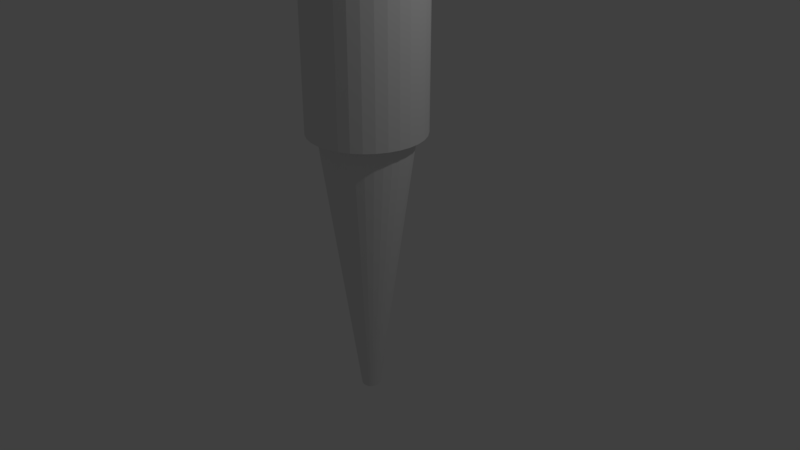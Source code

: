 # Source: peg.blend  (saved by Blender 2.79.0; exported with 4.5.12 LTS)
import bpy
from mathutils import Matrix  # noqa: F401  (used for matrix-valued properties, if any)

bpy.ops.wm.read_factory_settings(use_empty=True)
scene = bpy.context.scene
scene.name = 'Scene'

# ---- collections
col_collection_1 = bpy.data.collections.new('Collection 1'); scene.collection.children.link(col_collection_1)

# ---- world
world_world = bpy.data.worlds.new('World'); scene.world = world_world
world_world.color = (0.05088, 0.05088, 0.05088)
world_world.use_sun_shadow = False
world_world.sun_shadow_jitter_overblur = 0.0
world_world.cycles.sampling_method = 'MANUAL'

# ---- cameras
cam_camera = bpy.data.cameras.new('Camera')
cam_camera.clip_end = 100.0
cam_camera.lens = 35.0
cam_camera.sensor_width = 32.0
cam_camera.sensor_height = 18.0
cam_camera.ortho_scale = 7.314
cam_camera.dof.focus_distance = 0.0
cam_camera.dof.aperture_fstop = 128.0

# ---- lights
light_lamp = bpy.data.lights.new('Lamp', 'POINT')
light_lamp.transmission_factor = 0.0
light_lamp.cutoff_distance = 30.0
light_lamp.energy = 100.0
light_lamp.shadow_buffer_clip_start = 1.001
light_lamp.shadow_soft_size = 0.1
light_lamp.shadow_maximum_resolution = 0.006
light_lamp.use_absolute_resolution = True

# ---- meshes
me_cylinder_001 = bpy.data.meshes.new('Cylinder.001')
me_cylinder_001.from_pydata([(0.0, 1.0, -1.0), (0.0, 1.0, 1.0), (0.1951, 0.9808, -1.0), (0.1951, 0.9808, 1.0), (0.3827, 0.9239, -1.0), (0.3827, 0.9239, 1.0), (0.5556, 0.8315, -1.0), (0.5556, 0.8315, 1.0), (0.7071, 0.7071, -1.0), (0.7071, 0.7071, 1.0), (0.8315, 0.5556, -1.0), (0.8315, 0.5556, 1.0), (0.9239, 0.3827, -1.0), (0.9239, 0.3827, 1.0), (0.9808, 0.1951, -1.0), (0.9808, 0.1951, 1.0), (1.0, 7.55e-08, -1.0), (1.0, 7.55e-08, 1.0), (0.9808, -0.1951, -1.0), (0.9808, -0.1951, 1.0), (0.9239, -0.3827, -1.0), (0.9239, -0.3827, 1.0), (0.8315, -0.5556, -1.0), (0.8315, -0.5556, 1.0), (0.7071, -0.7071, -1.0), (0.7071, -0.7071, 1.0), (0.5556, -0.8315, -1.0), (0.5556, -0.8315, 1.0), (0.3827, -0.9239, -1.0), (0.3827, -0.9239, 1.0), (0.1951, -0.9808, -1.0), (0.1951, -0.9808, 1.0), (-3.258e-07, -1.0, -1.0), (-3.258e-07, -1.0, 1.0), (-0.1951, -0.9808, -1.0), (-0.1951, -0.9808, 1.0), (-0.3827, -0.9239, -1.0), (-0.3827, -0.9239, 1.0), (-0.5556, -0.8315, -1.0), (-0.5556, -0.8315, 1.0), (-0.7071, -0.7071, -1.0), (-0.7071, -0.7071, 1.0), (-0.8315, -0.5556, -1.0), (-0.8315, -0.5556, 1.0), (-0.9239, -0.3827, -1.0), (-0.9239, -0.3827, 1.0), (-0.9808, -0.1951, -1.0), (-0.9808, -0.1951, 1.0), (-1.0, 9.656e-07, -1.0), (-1.0, 9.656e-07, 1.0), (-0.9808, 0.1951, -1.0), (-0.9808, 0.1951, 1.0), (-0.9239, 0.3827, -1.0), (-0.9239, 0.3827, 1.0), (-0.8315, 0.5556, -1.0), (-0.8315, 0.5556, 1.0), (-0.7071, 0.7071, -1.0), (-0.7071, 0.7071, 1.0), (-0.5556, 0.8315, -1.0), (-0.5556, 0.8315, 1.0), (-0.3827, 0.9239, -1.0), (-0.3827, 0.9239, 1.0), (-0.1951, 0.9808, -1.0), (-0.1951, 0.9808, 1.0)], [], [(0, 1, 3, 2), (2, 3, 5, 4), (4, 5, 7, 6), (6, 7, 9, 8), (8, 9, 11, 10), (10, 11, 13, 12), (12, 13, 15, 14), (14, 15, 17, 16), (16, 17, 19, 18), (18, 19, 21, 20), (20, 21, 23, 22), (22, 23, 25, 24), (24, 25, 27, 26), (26, 27, 29, 28), (28, 29, 31, 30), (30, 31, 33, 32), (32, 33, 35, 34), (34, 35, 37, 36), (36, 37, 39, 38), (38, 39, 41, 40), (40, 41, 43, 42), (42, 43, 45, 44), (44, 45, 47, 46), (46, 47, 49, 48), (48, 49, 51, 50), (50, 51, 53, 52), (52, 53, 55, 54), (54, 55, 57, 56), (56, 57, 59, 58), (58, 59, 61, 60), (3, 1, 63, 61, 59, 57, 55, 53, 51, 49, 47, 45, 43, 41, 39, 37, 35, 33, 31, 29, 27, 25, 23, 21, 19, 17, 15, 13, 11, 9, 7, 5), (60, 61, 63, 62), (62, 63, 1, 0), (0, 2, 4, 6, 8, 10, 12, 14, 16, 18, 20, 22, 24, 26, 28, 30, 32, 34, 36, 38, 40, 42, 44, 46, 48, 50, 52, 54, 56, 58, 60, 62)])
me_cylinder_001.use_remesh_preserve_volume = False
me_cylinder_001.use_remesh_preserve_attributes = False
me_cylinder_001.use_mirror_vertex_groups = False
me_cylinder_001.update()
me_cylinder = bpy.data.meshes.new('Cylinder')
me_cylinder.from_pydata([(8.929e-08, 0.248, -1.0), (-3.661e-08, 1.308, 1.0), (0.04839, 0.2433, -1.0), (0.2552, 1.283, 1.0), (0.09492, 0.2292, -1.0), (0.5007, 1.209, 1.0), (0.1378, 0.2062, -1.0), (0.7269, 1.088, 1.0), (0.1754, 0.1754, -1.0), (0.9251, 0.9251, 1.0), (0.2062, 0.1378, -1.0), (1.088, 0.7269, 1.0), (0.2292, 0.09492, -1.0), (1.209, 0.5007, 1.0), (0.2433, 0.04839, -1.0), (1.283, 0.2552, 1.0), (0.248, 2.33e-07, -1.0), (1.308, 1.091e-08, 1.0), (0.2433, -0.04839, -1.0), (1.283, -0.2552, 1.0), (0.2292, -0.09492, -1.0), (1.209, -0.5007, 1.0), (0.2062, -0.1378, -1.0), (1.088, -0.7269, 1.0), (0.1754, -0.1754, -1.0), (0.9251, -0.9251, 1.0), (0.1378, -0.2062, -1.0), (0.7269, -1.088, 1.0), (0.09492, -0.2292, -1.0), (0.5007, -1.209, 1.0), (0.04839, -0.2433, -1.0), (0.2552, -1.283, 1.0), (8.467e-09, -0.248, -1.0), (-4.629e-07, -1.308, 1.0), (-0.04839, -0.2433, -1.0), (-0.2552, -1.283, 1.0), (-0.09492, -0.2292, -1.0), (-0.5007, -1.209, 1.0), (-0.1378, -0.2062, -1.0), (-0.7269, -1.088, 1.0), (-0.1754, -0.1754, -1.0), (-0.9251, -0.9251, 1.0), (-0.2062, -0.1378, -1.0), (-1.088, -0.7269, 1.0), (-0.2292, -0.09492, -1.0), (-1.209, -0.5007, 1.0), (-0.2433, -0.04839, -1.0), (-1.283, -0.2552, 1.0), (-0.248, 4.538e-07, -1.0), (-1.308, 1.175e-06, 1.0), (-0.2433, 0.04839, -1.0), (-1.283, 0.2552, 1.0), (-0.2292, 0.09492, -1.0), (-1.209, 0.5007, 1.0), (-0.2062, 0.1378, -1.0), (-1.088, 0.7269, 1.0), (-0.1754, 0.1754, -1.0), (-0.9251, 0.9251, 1.0), (-0.1378, 0.2062, -1.0), (-0.7269, 1.088, 1.0), (-0.09492, 0.2292, -1.0), (-0.5007, 1.209, 1.0), (-0.04839, 0.2433, -1.0), (-0.2552, 1.283, 1.0)], [], [(0, 1, 3, 2), (2, 3, 5, 4), (4, 5, 7, 6), (6, 7, 9, 8), (8, 9, 11, 10), (10, 11, 13, 12), (12, 13, 15, 14), (14, 15, 17, 16), (16, 17, 19, 18), (18, 19, 21, 20), (20, 21, 23, 22), (22, 23, 25, 24), (24, 25, 27, 26), (26, 27, 29, 28), (28, 29, 31, 30), (30, 31, 33, 32), (32, 33, 35, 34), (34, 35, 37, 36), (36, 37, 39, 38), (38, 39, 41, 40), (40, 41, 43, 42), (42, 43, 45, 44), (44, 45, 47, 46), (46, 47, 49, 48), (48, 49, 51, 50), (50, 51, 53, 52), (52, 53, 55, 54), (54, 55, 57, 56), (56, 57, 59, 58), (58, 59, 61, 60), (3, 1, 63, 61, 59, 57, 55, 53, 51, 49, 47, 45, 43, 41, 39, 37, 35, 33, 31, 29, 27, 25, 23, 21, 19, 17, 15, 13, 11, 9, 7, 5), (60, 61, 63, 62), (62, 63, 1, 0), (0, 2, 4, 6, 8, 10, 12, 14, 16, 18, 20, 22, 24, 26, 28, 30, 32, 34, 36, 38, 40, 42, 44, 46, 48, 50, 52, 54, 56, 58, 60, 62)])
me_cylinder.use_remesh_preserve_volume = False
me_cylinder.use_remesh_preserve_attributes = False
me_cylinder.use_mirror_vertex_groups = False
me_cylinder.update()

# ---- objects
ob_cylinder_001 = bpy.data.objects.new('Cylinder.001', me_cylinder_001)
ob_cylinder = bpy.data.objects.new('Cylinder', me_cylinder)
ob_lamp = bpy.data.objects.new('Lamp', light_lamp)
ob_camera = bpy.data.objects.new('Camera', cam_camera)

# ---- transforms, parenting, visibility, modifiers, constraints
ob_cylinder_001.location = (0.0, 0.0, 2.673)
ob_cylinder_001.scale = (0.75, 0.75, 1.0)
ob_cylinder_001.lineart.crease_threshold = 0.0
ob_cylinder.location = (0.0, 0.0, 0.0)
ob_cylinder.scale = (0.5, 0.5, 2.0)
ob_cylinder.lineart.crease_threshold = 0.0
ob_lamp.location = (4.076, 1.005, 5.904)
ob_lamp.rotation_euler = (0.6503, 0.05522, 1.866)
ob_lamp.lock_rotations_4d = False
ob_lamp.empty_display_type = 'ARROWS'
ob_lamp.color = (0.0, 0.0, 0.0, 0.0)
ob_lamp.lineart.crease_threshold = 0.0
ob_camera.location = (7.481, -6.508, 5.344)
ob_camera.rotation_euler = (1.109, 0.0, 0.8149)
ob_camera.lock_rotations_4d = False
ob_camera.empty_display_type = 'ARROWS'
ob_camera.color = (0.0, 0.0, 0.0, 0.0)
ob_camera.display_type = 'WIRE'
ob_camera.lineart.crease_threshold = 0.0

# ---- collection membership
col_collection_1.objects.link(ob_cylinder_001)
col_collection_1.objects.link(ob_cylinder)
col_collection_1.objects.link(ob_lamp)
col_collection_1.objects.link(ob_camera)

# ---- scene / render settings (as saved in the file)
scene.camera = ob_camera
scene.frame_start = 1; scene.frame_end = 250; scene.frame_set(1)
scene.render.engine = 'BLENDER_EEVEE_NEXT'
scene.render.resolution_percentage = 50
scene.render.dither_intensity = 0.0
scene.cycles.use_denoising = False
scene.cycles.samples = 128
scene.cycles.sampling_pattern = 'TABULATED_SOBOL'
scene.cycles.use_adaptive_sampling = False
scene.cycles.use_light_tree = False
scene.cycles.blur_glossy = 0.0
scene.cycles.sample_clamp_indirect = 0.0
scene.view_settings.view_transform = 'Standard'
bpy.context.view_layer.update()
